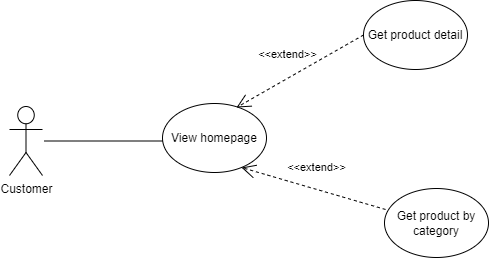

The diagram above was exported from draw.io. Its source (the exported page's mxGraphModel, read from the mxfile embedded in the PNG):
<mxGraphModel dx="880" dy="427" grid="0" gridSize="10" guides="1" tooltips="1" connect="1" arrows="1" fold="1" page="0" pageScale="1" pageWidth="827" pageHeight="1169" math="0" shadow="0">
  <root>
    <mxCell id="0" />
    <mxCell id="1" parent="0" />
    <mxCell id="6o22cqlX8FImQ4YD6Vwq-1" value="Customer" style="shape=umlActor;verticalLabelPosition=bottom;verticalAlign=top;html=1;" vertex="1" parent="1">
      <mxGeometry x="89" y="362" width="33" height="69" as="geometry" />
    </mxCell>
    <mxCell id="3XAq3QjsByekZId1Eyyx-1" value="View homepage" style="ellipse;whiteSpace=wrap;html=1;" vertex="1" parent="1">
      <mxGeometry x="242" y="359" width="104" height="69" as="geometry" />
    </mxCell>
    <mxCell id="3XAq3QjsByekZId1Eyyx-2" value="Get product by category" style="ellipse;whiteSpace=wrap;html=1;" vertex="1" parent="1">
      <mxGeometry x="464" y="444" width="104" height="69" as="geometry" />
    </mxCell>
    <mxCell id="3XAq3QjsByekZId1Eyyx-3" value="Get product detail" style="ellipse;whiteSpace=wrap;html=1;" vertex="1" parent="1">
      <mxGeometry x="443" y="256" width="104" height="69" as="geometry" />
    </mxCell>
    <mxCell id="HUbQiaxkSPcB_YjW7jbl-1" value="&amp;lt;&amp;lt;extend&amp;gt;&amp;gt;" style="endArrow=open;endSize=12;dashed=1;html=1;rounded=0;exitX=0;exitY=0.5;exitDx=0;exitDy=0;entryX=0.712;entryY=0.058;entryDx=0;entryDy=0;entryPerimeter=0;" edge="1" parent="1" source="3XAq3QjsByekZId1Eyyx-3" target="3XAq3QjsByekZId1Eyyx-1">
      <mxGeometry x="0.0358" y="-21" width="160" relative="1" as="geometry">
        <mxPoint x="374" y="389" as="sourcePoint" />
        <mxPoint x="247" y="477" as="targetPoint" />
        <mxPoint as="offset" />
      </mxGeometry>
    </mxCell>
    <mxCell id="HUbQiaxkSPcB_YjW7jbl-2" value="&amp;lt;&amp;lt;extend&amp;gt;&amp;gt;" style="endArrow=open;endSize=12;dashed=1;html=1;rounded=0;exitX=0.01;exitY=0.304;exitDx=0;exitDy=0;exitPerimeter=0;entryX=0.76;entryY=0.928;entryDx=0;entryDy=0;entryPerimeter=0;" edge="1" parent="1" source="3XAq3QjsByekZId1Eyyx-2" target="3XAq3QjsByekZId1Eyyx-1">
      <mxGeometry x="0.0358" y="-21" width="160" relative="1" as="geometry">
        <mxPoint x="399" y="394" as="sourcePoint" />
        <mxPoint x="269" y="495" as="targetPoint" />
        <mxPoint as="offset" />
      </mxGeometry>
    </mxCell>
    <mxCell id="HUbQiaxkSPcB_YjW7jbl-3" value="" style="line;strokeWidth=1;fillColor=none;align=left;verticalAlign=middle;spacingTop=-1;spacingLeft=3;spacingRight=3;rotatable=0;labelPosition=right;points=[];portConstraint=eastwest;strokeColor=inherit;" vertex="1" parent="1">
      <mxGeometry x="124" y="392.5" width="118" height="8" as="geometry" />
    </mxCell>
  </root>
</mxGraphModel>